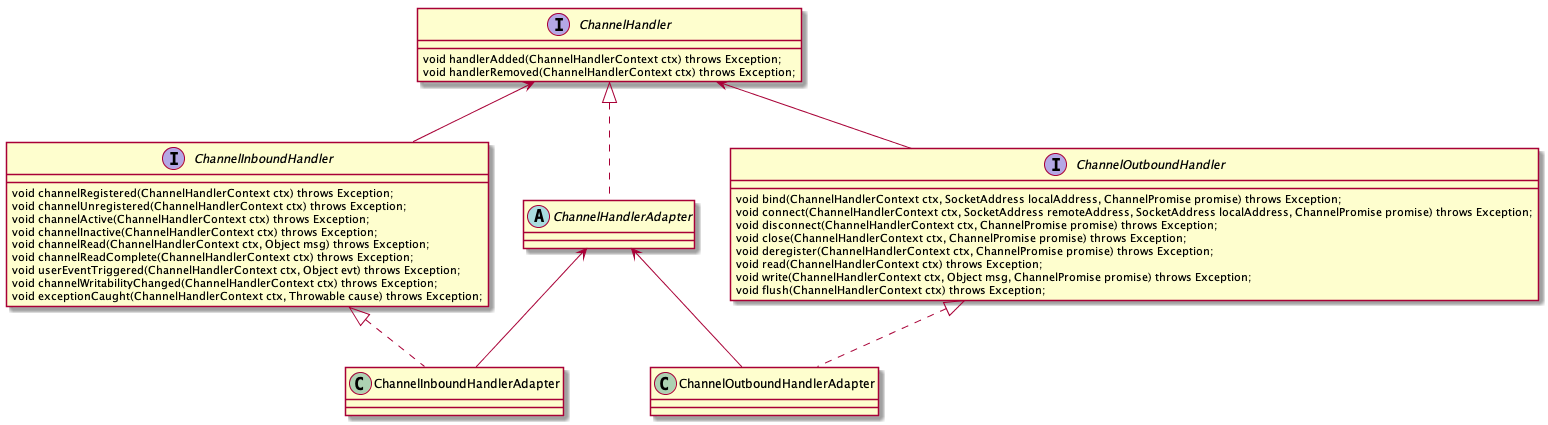

The diagram above was rendered by PlantUML. Its source (embedded in the PNG):
@startuml
interface ChannelHandler {
    void handlerAdded(ChannelHandlerContext ctx) throws Exception;
    void handlerRemoved(ChannelHandlerContext ctx) throws Exception;
}

interface ChannelInboundHandler {
    void channelRegistered(ChannelHandlerContext ctx) throws Exception;
    void channelUnregistered(ChannelHandlerContext ctx) throws Exception;
    void channelActive(ChannelHandlerContext ctx) throws Exception;
    void channelInactive(ChannelHandlerContext ctx) throws Exception;
    void channelRead(ChannelHandlerContext ctx, Object msg) throws Exception;
    void channelReadComplete(ChannelHandlerContext ctx) throws Exception;
    void userEventTriggered(ChannelHandlerContext ctx, Object evt) throws Exception;
    void channelWritabilityChanged(ChannelHandlerContext ctx) throws Exception;
    void exceptionCaught(ChannelHandlerContext ctx, Throwable cause) throws Exception;
}

interface ChannelOutboundHandler {
    void bind(ChannelHandlerContext ctx, SocketAddress localAddress, ChannelPromise promise) throws Exception;
    void connect(ChannelHandlerContext ctx, SocketAddress remoteAddress, SocketAddress localAddress, ChannelPromise promise) throws Exception;
    void disconnect(ChannelHandlerContext ctx, ChannelPromise promise) throws Exception;
    void close(ChannelHandlerContext ctx, ChannelPromise promise) throws Exception;
    void deregister(ChannelHandlerContext ctx, ChannelPromise promise) throws Exception;
    void read(ChannelHandlerContext ctx) throws Exception;
    void write(ChannelHandlerContext ctx, Object msg, ChannelPromise promise) throws Exception;
    void flush(ChannelHandlerContext ctx) throws Exception;
}

abstract class ChannelHandlerAdapter
class ChannelInboundHandlerAdapter
class ChannelOutboundHandlerAdapter

ChannelInboundHandler -up-> ChannelHandler
ChannelOutboundHandler -up-> ChannelHandler

ChannelHandlerAdapter .up.|> ChannelHandler

ChannelInboundHandlerAdapter .up.|> ChannelInboundHandler
ChannelInboundHandlerAdapter -up-> ChannelHandlerAdapter

ChannelOutboundHandlerAdapter .up.|> ChannelOutboundHandler
ChannelOutboundHandlerAdapter -up-> ChannelHandlerAdapter


@enduml